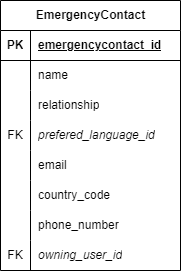

The diagram above was exported from draw.io. Its source (the exported page's mxGraphModel, read from the mxfile embedded in the PNG):
<mxGraphModel dx="1032" dy="2196" grid="1" gridSize="10" guides="1" tooltips="1" connect="1" arrows="1" fold="1" page="1" pageScale="1" pageWidth="850" pageHeight="1100" math="0" shadow="0" extFonts="Permanent Marker^https://fonts.googleapis.com/css?family=Permanent+Marker">
  <root>
    <mxCell id="0" />
    <mxCell id="1" parent="0" />
    <mxCell id="2" value="EmergencyContact" style="shape=table;startSize=30;container=1;collapsible=1;childLayout=tableLayout;fixedRows=1;rowLines=0;fontStyle=1;align=center;resizeLast=1;html=1;" vertex="1" parent="1">
      <mxGeometry x="790" y="-625" width="180" height="270" as="geometry" />
    </mxCell>
    <mxCell id="3" value="" style="shape=tableRow;horizontal=0;startSize=0;swimlaneHead=0;swimlaneBody=0;fillColor=none;collapsible=0;dropTarget=0;points=[[0,0.5],[1,0.5]];portConstraint=eastwest;top=0;left=0;right=0;bottom=1;" vertex="1" parent="2">
      <mxGeometry y="30" width="180" height="30" as="geometry" />
    </mxCell>
    <mxCell id="4" value="PK" style="shape=partialRectangle;connectable=0;fillColor=none;top=0;left=0;bottom=0;right=0;fontStyle=1;overflow=hidden;whiteSpace=wrap;html=1;" vertex="1" parent="3">
      <mxGeometry width="30" height="30" as="geometry">
        <mxRectangle width="30" height="30" as="alternateBounds" />
      </mxGeometry>
    </mxCell>
    <mxCell id="5" value="emergencycontact_id" style="shape=partialRectangle;connectable=0;fillColor=none;top=0;left=0;bottom=0;right=0;align=left;spacingLeft=6;fontStyle=5;overflow=hidden;whiteSpace=wrap;html=1;" vertex="1" parent="3">
      <mxGeometry x="30" width="150" height="30" as="geometry">
        <mxRectangle width="150" height="30" as="alternateBounds" />
      </mxGeometry>
    </mxCell>
    <mxCell id="6" value="" style="shape=tableRow;horizontal=0;startSize=0;swimlaneHead=0;swimlaneBody=0;fillColor=none;collapsible=0;dropTarget=0;points=[[0,0.5],[1,0.5]];portConstraint=eastwest;top=0;left=0;right=0;bottom=0;" vertex="1" parent="2">
      <mxGeometry y="60" width="180" height="30" as="geometry" />
    </mxCell>
    <mxCell id="7" value="" style="shape=partialRectangle;connectable=0;fillColor=none;top=0;left=0;bottom=0;right=0;editable=1;overflow=hidden;whiteSpace=wrap;html=1;" vertex="1" parent="6">
      <mxGeometry width="30" height="30" as="geometry">
        <mxRectangle width="30" height="30" as="alternateBounds" />
      </mxGeometry>
    </mxCell>
    <mxCell id="8" value="name" style="shape=partialRectangle;connectable=0;fillColor=none;top=0;left=0;bottom=0;right=0;align=left;spacingLeft=6;overflow=hidden;whiteSpace=wrap;html=1;" vertex="1" parent="6">
      <mxGeometry x="30" width="150" height="30" as="geometry">
        <mxRectangle width="150" height="30" as="alternateBounds" />
      </mxGeometry>
    </mxCell>
    <mxCell id="9" value="" style="shape=tableRow;horizontal=0;startSize=0;swimlaneHead=0;swimlaneBody=0;fillColor=none;collapsible=0;dropTarget=0;points=[[0,0.5],[1,0.5]];portConstraint=eastwest;top=0;left=0;right=0;bottom=0;" vertex="1" parent="2">
      <mxGeometry y="90" width="180" height="30" as="geometry" />
    </mxCell>
    <mxCell id="10" value="" style="shape=partialRectangle;connectable=0;fillColor=none;top=0;left=0;bottom=0;right=0;editable=1;overflow=hidden;whiteSpace=wrap;html=1;" vertex="1" parent="9">
      <mxGeometry width="30" height="30" as="geometry">
        <mxRectangle width="30" height="30" as="alternateBounds" />
      </mxGeometry>
    </mxCell>
    <mxCell id="11" value="relationship" style="shape=partialRectangle;connectable=0;fillColor=none;top=0;left=0;bottom=0;right=0;align=left;spacingLeft=6;overflow=hidden;whiteSpace=wrap;html=1;" vertex="1" parent="9">
      <mxGeometry x="30" width="150" height="30" as="geometry">
        <mxRectangle width="150" height="30" as="alternateBounds" />
      </mxGeometry>
    </mxCell>
    <mxCell id="12" value="" style="shape=tableRow;horizontal=0;startSize=0;swimlaneHead=0;swimlaneBody=0;fillColor=none;collapsible=0;dropTarget=0;points=[[0,0.5],[1,0.5]];portConstraint=eastwest;top=0;left=0;right=0;bottom=0;" vertex="1" parent="2">
      <mxGeometry y="120" width="180" height="30" as="geometry" />
    </mxCell>
    <mxCell id="13" value="FK" style="shape=partialRectangle;connectable=0;fillColor=none;top=0;left=0;bottom=0;right=0;editable=1;overflow=hidden;whiteSpace=wrap;html=1;" vertex="1" parent="12">
      <mxGeometry width="30" height="30" as="geometry">
        <mxRectangle width="30" height="30" as="alternateBounds" />
      </mxGeometry>
    </mxCell>
    <mxCell id="14" value="prefered_language_id" style="shape=partialRectangle;connectable=0;fillColor=none;top=0;left=0;bottom=0;right=0;align=left;spacingLeft=6;overflow=hidden;whiteSpace=wrap;html=1;fontStyle=2" vertex="1" parent="12">
      <mxGeometry x="30" width="150" height="30" as="geometry">
        <mxRectangle width="150" height="30" as="alternateBounds" />
      </mxGeometry>
    </mxCell>
    <mxCell id="15" value="" style="shape=tableRow;horizontal=0;startSize=0;swimlaneHead=0;swimlaneBody=0;fillColor=none;collapsible=0;dropTarget=0;points=[[0,0.5],[1,0.5]];portConstraint=eastwest;top=0;left=0;right=0;bottom=0;" vertex="1" parent="2">
      <mxGeometry y="150" width="180" height="30" as="geometry" />
    </mxCell>
    <mxCell id="16" value="" style="shape=partialRectangle;connectable=0;fillColor=none;top=0;left=0;bottom=0;right=0;editable=1;overflow=hidden;whiteSpace=wrap;html=1;" vertex="1" parent="15">
      <mxGeometry width="30" height="30" as="geometry">
        <mxRectangle width="30" height="30" as="alternateBounds" />
      </mxGeometry>
    </mxCell>
    <mxCell id="17" value="email" style="shape=partialRectangle;connectable=0;fillColor=none;top=0;left=0;bottom=0;right=0;align=left;spacingLeft=6;overflow=hidden;whiteSpace=wrap;html=1;" vertex="1" parent="15">
      <mxGeometry x="30" width="150" height="30" as="geometry">
        <mxRectangle width="150" height="30" as="alternateBounds" />
      </mxGeometry>
    </mxCell>
    <mxCell id="18" value="" style="shape=tableRow;horizontal=0;startSize=0;swimlaneHead=0;swimlaneBody=0;fillColor=none;collapsible=0;dropTarget=0;points=[[0,0.5],[1,0.5]];portConstraint=eastwest;top=0;left=0;right=0;bottom=0;" vertex="1" parent="2">
      <mxGeometry y="180" width="180" height="30" as="geometry" />
    </mxCell>
    <mxCell id="19" value="" style="shape=partialRectangle;connectable=0;fillColor=none;top=0;left=0;bottom=0;right=0;editable=1;overflow=hidden;whiteSpace=wrap;html=1;" vertex="1" parent="18">
      <mxGeometry width="30" height="30" as="geometry">
        <mxRectangle width="30" height="30" as="alternateBounds" />
      </mxGeometry>
    </mxCell>
    <mxCell id="20" value="country_code" style="shape=partialRectangle;connectable=0;fillColor=none;top=0;left=0;bottom=0;right=0;align=left;spacingLeft=6;overflow=hidden;whiteSpace=wrap;html=1;" vertex="1" parent="18">
      <mxGeometry x="30" width="150" height="30" as="geometry">
        <mxRectangle width="150" height="30" as="alternateBounds" />
      </mxGeometry>
    </mxCell>
    <mxCell id="21" value="" style="shape=tableRow;horizontal=0;startSize=0;swimlaneHead=0;swimlaneBody=0;fillColor=none;collapsible=0;dropTarget=0;points=[[0,0.5],[1,0.5]];portConstraint=eastwest;top=0;left=0;right=0;bottom=0;" vertex="1" parent="2">
      <mxGeometry y="210" width="180" height="30" as="geometry" />
    </mxCell>
    <mxCell id="22" value="" style="shape=partialRectangle;connectable=0;fillColor=none;top=0;left=0;bottom=0;right=0;editable=1;overflow=hidden;whiteSpace=wrap;html=1;" vertex="1" parent="21">
      <mxGeometry width="30" height="30" as="geometry">
        <mxRectangle width="30" height="30" as="alternateBounds" />
      </mxGeometry>
    </mxCell>
    <mxCell id="23" value="phone_number" style="shape=partialRectangle;connectable=0;fillColor=none;top=0;left=0;bottom=0;right=0;align=left;spacingLeft=6;overflow=hidden;whiteSpace=wrap;html=1;" vertex="1" parent="21">
      <mxGeometry x="30" width="150" height="30" as="geometry">
        <mxRectangle width="150" height="30" as="alternateBounds" />
      </mxGeometry>
    </mxCell>
    <mxCell id="24" value="" style="shape=tableRow;horizontal=0;startSize=0;swimlaneHead=0;swimlaneBody=0;fillColor=none;collapsible=0;dropTarget=0;points=[[0,0.5],[1,0.5]];portConstraint=eastwest;top=0;left=0;right=0;bottom=0;" vertex="1" parent="2">
      <mxGeometry y="240" width="180" height="30" as="geometry" />
    </mxCell>
    <mxCell id="25" value="FK" style="shape=partialRectangle;connectable=0;fillColor=none;top=0;left=0;bottom=0;right=0;editable=1;overflow=hidden;whiteSpace=wrap;html=1;" vertex="1" parent="24">
      <mxGeometry width="30" height="30" as="geometry">
        <mxRectangle width="30" height="30" as="alternateBounds" />
      </mxGeometry>
    </mxCell>
    <mxCell id="26" value="owning_user_id" style="shape=partialRectangle;connectable=0;fillColor=none;top=0;left=0;bottom=0;right=0;align=left;spacingLeft=6;overflow=hidden;whiteSpace=wrap;html=1;fontStyle=2" vertex="1" parent="24">
      <mxGeometry x="30" width="150" height="30" as="geometry">
        <mxRectangle width="150" height="30" as="alternateBounds" />
      </mxGeometry>
    </mxCell>
  </root>
</mxGraphModel>